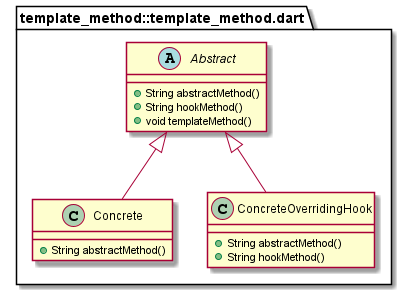

The diagram above was rendered by PlantUML. Its source (embedded in the PNG):
@startuml
set namespaceSeparator ::

abstract class "template_method::template_method.dart::Abstract" {
  +String abstractMethod()
  +String hookMethod()
  +void templateMethod()
}

class "template_method::template_method.dart::Concrete" {
  +String abstractMethod()
}

"template_method::template_method.dart::Abstract" <|-- "template_method::template_method.dart::Concrete"

class "template_method::template_method.dart::ConcreteOverridingHook" {
  +String abstractMethod()
  +String hookMethod()
}

"template_method::template_method.dart::Abstract" <|-- "template_method::template_method.dart::ConcreteOverridingHook"


@enduml